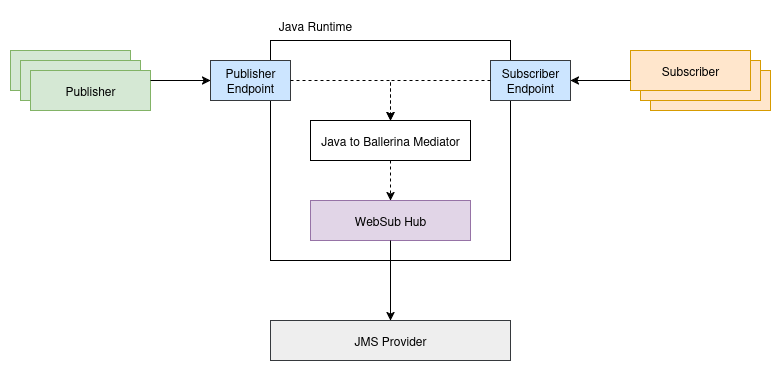

The diagram above was exported from draw.io. Its source (the exported page's mxGraphModel, read from the mxfile embedded in the PNG):
<mxGraphModel dx="2661" dy="1585" grid="1" gridSize="10" guides="1" tooltips="1" connect="1" arrows="1" fold="1" page="1" pageScale="1" pageWidth="850" pageHeight="1100" math="0" shadow="0">
  <root>
    <mxCell id="0" />
    <mxCell id="1" parent="0" />
    <mxCell id="bThxKsR_UujQr50QccoE-5" value="" style="rounded=0;whiteSpace=wrap;html=1;" vertex="1" parent="1">
      <mxGeometry x="80" y="200" width="240" height="220" as="geometry" />
    </mxCell>
    <mxCell id="bThxKsR_UujQr50QccoE-1" value="Java to Ballerina Mediator" style="rounded=0;whiteSpace=wrap;html=1;" vertex="1" parent="1">
      <mxGeometry x="120" y="280" width="160" height="40" as="geometry" />
    </mxCell>
    <mxCell id="bThxKsR_UujQr50QccoE-2" value="WebSub Hub" style="rounded=0;whiteSpace=wrap;html=1;fillColor=#e1d5e7;strokeColor=#9673a6;" vertex="1" parent="1">
      <mxGeometry x="120" y="360" width="160" height="40" as="geometry" />
    </mxCell>
    <mxCell id="bThxKsR_UujQr50QccoE-3" value="Publisher Endpoint" style="rounded=0;whiteSpace=wrap;html=1;fillColor=#cce5ff;strokeColor=#36393d;" vertex="1" parent="1">
      <mxGeometry x="20" y="220" width="80" height="40" as="geometry" />
    </mxCell>
    <mxCell id="bThxKsR_UujQr50QccoE-4" value="Subscriber Endpoint" style="rounded=0;whiteSpace=wrap;html=1;fillColor=#cce5ff;strokeColor=#36393d;" vertex="1" parent="1">
      <mxGeometry x="300" y="220" width="80" height="40" as="geometry" />
    </mxCell>
    <mxCell id="bThxKsR_UujQr50QccoE-6" value="" style="endArrow=classic;html=1;rounded=0;dashed=1;exitX=1;exitY=0.5;exitDx=0;exitDy=0;entryX=0.5;entryY=0;entryDx=0;entryDy=0;" edge="1" parent="1" source="bThxKsR_UujQr50QccoE-3" target="bThxKsR_UujQr50QccoE-1">
      <mxGeometry width="50" height="50" relative="1" as="geometry">
        <mxPoint x="400" y="840" as="sourcePoint" />
        <mxPoint x="450" y="790" as="targetPoint" />
        <Array as="points">
          <mxPoint x="200" y="240" />
        </Array>
      </mxGeometry>
    </mxCell>
    <mxCell id="bThxKsR_UujQr50QccoE-7" value="" style="endArrow=classic;html=1;rounded=0;dashed=1;exitX=0;exitY=0.5;exitDx=0;exitDy=0;entryX=0.5;entryY=0;entryDx=0;entryDy=0;" edge="1" parent="1" source="bThxKsR_UujQr50QccoE-4" target="bThxKsR_UujQr50QccoE-1">
      <mxGeometry width="50" height="50" relative="1" as="geometry">
        <mxPoint x="130" y="250" as="sourcePoint" />
        <mxPoint x="200" y="270" as="targetPoint" />
        <Array as="points">
          <mxPoint x="200" y="240" />
        </Array>
      </mxGeometry>
    </mxCell>
    <mxCell id="bThxKsR_UujQr50QccoE-8" value="" style="endArrow=classic;html=1;rounded=0;exitX=0.5;exitY=1;exitDx=0;exitDy=0;entryX=0.5;entryY=0;entryDx=0;entryDy=0;dashed=1;" edge="1" parent="1" source="bThxKsR_UujQr50QccoE-1" target="bThxKsR_UujQr50QccoE-2">
      <mxGeometry width="50" height="50" relative="1" as="geometry">
        <mxPoint x="400" y="840" as="sourcePoint" />
        <mxPoint x="450" y="790" as="targetPoint" />
      </mxGeometry>
    </mxCell>
    <mxCell id="bThxKsR_UujQr50QccoE-9" value="JMS Provider" style="rounded=0;whiteSpace=wrap;html=1;fillColor=#eeeeee;strokeColor=#36393d;" vertex="1" parent="1">
      <mxGeometry x="80" y="480" width="240" height="40" as="geometry" />
    </mxCell>
    <mxCell id="bThxKsR_UujQr50QccoE-10" value="" style="endArrow=classic;html=1;rounded=0;exitX=0.5;exitY=1;exitDx=0;exitDy=0;" edge="1" parent="1" source="bThxKsR_UujQr50QccoE-2" target="bThxKsR_UujQr50QccoE-9">
      <mxGeometry width="50" height="50" relative="1" as="geometry">
        <mxPoint x="400" y="840" as="sourcePoint" />
        <mxPoint x="450" y="790" as="targetPoint" />
      </mxGeometry>
    </mxCell>
    <mxCell id="bThxKsR_UujQr50QccoE-11" value="Java Runtime" style="text;html=1;align=center;verticalAlign=middle;whiteSpace=wrap;rounded=0;" vertex="1" parent="1">
      <mxGeometry x="80" y="170" width="90" height="30" as="geometry" />
    </mxCell>
    <mxCell id="bThxKsR_UujQr50QccoE-15" value="" style="group" vertex="1" connectable="0" parent="1">
      <mxGeometry x="-180" y="210" width="140" height="60" as="geometry" />
    </mxCell>
    <mxCell id="bThxKsR_UujQr50QccoE-12" value="" style="rounded=0;whiteSpace=wrap;html=1;fillColor=#d5e8d4;strokeColor=#82b366;" vertex="1" parent="bThxKsR_UujQr50QccoE-15">
      <mxGeometry width="120" height="40" as="geometry" />
    </mxCell>
    <mxCell id="bThxKsR_UujQr50QccoE-13" value="" style="rounded=0;whiteSpace=wrap;html=1;fillColor=#d5e8d4;strokeColor=#82b366;" vertex="1" parent="bThxKsR_UujQr50QccoE-15">
      <mxGeometry x="10" y="10" width="120" height="40" as="geometry" />
    </mxCell>
    <mxCell id="bThxKsR_UujQr50QccoE-14" value="Publisher" style="rounded=0;whiteSpace=wrap;html=1;fillColor=#d5e8d4;strokeColor=#82b366;" vertex="1" parent="bThxKsR_UujQr50QccoE-15">
      <mxGeometry x="20" y="20" width="120" height="40" as="geometry" />
    </mxCell>
    <mxCell id="bThxKsR_UujQr50QccoE-20" value="" style="group" vertex="1" connectable="0" parent="1">
      <mxGeometry x="440" y="210" width="140" height="60" as="geometry" />
    </mxCell>
    <mxCell id="bThxKsR_UujQr50QccoE-16" value="" style="rounded=0;whiteSpace=wrap;html=1;fillColor=#ffe6cc;strokeColor=#d79b00;" vertex="1" parent="bThxKsR_UujQr50QccoE-20">
      <mxGeometry x="20" y="20" width="120" height="40" as="geometry" />
    </mxCell>
    <mxCell id="bThxKsR_UujQr50QccoE-18" value="" style="rounded=0;whiteSpace=wrap;html=1;fillColor=#ffe6cc;strokeColor=#d79b00;" vertex="1" parent="bThxKsR_UujQr50QccoE-20">
      <mxGeometry x="10" y="10" width="120" height="40" as="geometry" />
    </mxCell>
    <mxCell id="bThxKsR_UujQr50QccoE-17" value="Subscriber" style="rounded=0;whiteSpace=wrap;html=1;fillColor=#ffe6cc;strokeColor=#d79b00;" vertex="1" parent="bThxKsR_UujQr50QccoE-20">
      <mxGeometry width="120" height="40" as="geometry" />
    </mxCell>
    <mxCell id="bThxKsR_UujQr50QccoE-21" value="" style="endArrow=classic;html=1;rounded=0;exitX=1;exitY=0.25;exitDx=0;exitDy=0;entryX=0;entryY=0.5;entryDx=0;entryDy=0;" edge="1" parent="1" source="bThxKsR_UujQr50QccoE-14" target="bThxKsR_UujQr50QccoE-3">
      <mxGeometry width="50" height="50" relative="1" as="geometry">
        <mxPoint x="400" y="840" as="sourcePoint" />
        <mxPoint x="450" y="790" as="targetPoint" />
      </mxGeometry>
    </mxCell>
    <mxCell id="bThxKsR_UujQr50QccoE-22" value="" style="endArrow=classic;html=1;rounded=0;exitX=0;exitY=0.75;exitDx=0;exitDy=0;" edge="1" parent="1" source="bThxKsR_UujQr50QccoE-17">
      <mxGeometry width="50" height="50" relative="1" as="geometry">
        <mxPoint x="-20" y="240" as="sourcePoint" />
        <mxPoint x="380" y="240" as="targetPoint" />
      </mxGeometry>
    </mxCell>
  </root>
</mxGraphModel>